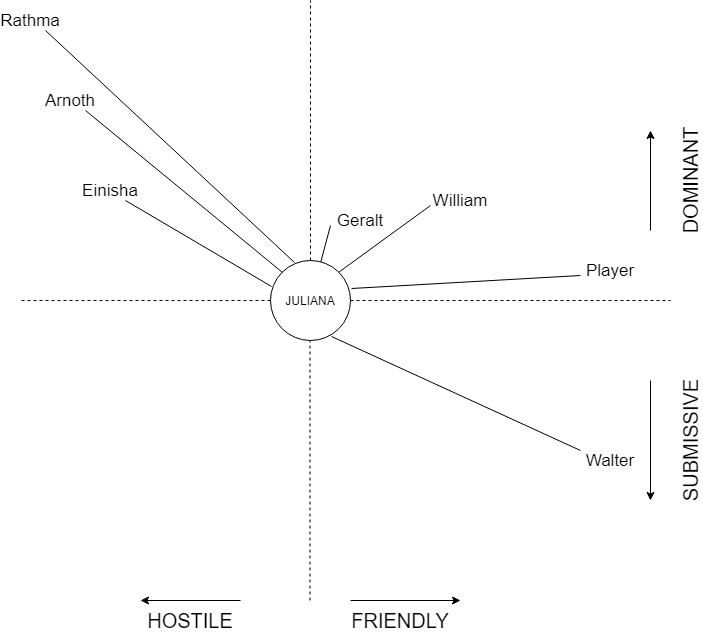

The diagram above was exported from draw.io. Its source (the exported page's mxGraphModel, read from the mxfile embedded in the PNG):
<mxGraphModel dx="1422" dy="762" grid="1" gridSize="10" guides="1" tooltips="1" connect="1" arrows="1" fold="1" page="1" pageScale="1" pageWidth="827" pageHeight="1169" math="0" shadow="0">
  <root>
    <mxCell id="0" />
    <mxCell id="1" parent="0" />
    <mxCell id="Q83hB-LNDuSiz__VVb5h-26" style="edgeStyle=orthogonalEdgeStyle;rounded=0;orthogonalLoop=1;jettySize=auto;html=1;exitX=0.5;exitY=0;exitDx=0;exitDy=0;endArrow=none;endFill=0;dashed=1;" edge="1" parent="1" source="Q83hB-LNDuSiz__VVb5h-29">
      <mxGeometry relative="1" as="geometry">
        <mxPoint x="410" y="30" as="targetPoint" />
      </mxGeometry>
    </mxCell>
    <mxCell id="Q83hB-LNDuSiz__VVb5h-27" style="edgeStyle=orthogonalEdgeStyle;rounded=0;orthogonalLoop=1;jettySize=auto;html=1;exitX=1;exitY=0.5;exitDx=0;exitDy=0;dashed=1;endArrow=none;endFill=0;" edge="1" parent="1" source="Q83hB-LNDuSiz__VVb5h-29">
      <mxGeometry relative="1" as="geometry">
        <mxPoint x="770" y="330" as="targetPoint" />
      </mxGeometry>
    </mxCell>
    <mxCell id="Q83hB-LNDuSiz__VVb5h-28" style="edgeStyle=orthogonalEdgeStyle;rounded=0;orthogonalLoop=1;jettySize=auto;html=1;exitX=0;exitY=0.5;exitDx=0;exitDy=0;dashed=1;endArrow=none;endFill=0;" edge="1" parent="1" source="Q83hB-LNDuSiz__VVb5h-29">
      <mxGeometry relative="1" as="geometry">
        <mxPoint x="120" y="330" as="targetPoint" />
      </mxGeometry>
    </mxCell>
    <mxCell id="Q83hB-LNDuSiz__VVb5h-29" value="JULIANA" style="ellipse;whiteSpace=wrap;html=1;aspect=fixed;" vertex="1" parent="1">
      <mxGeometry x="370" y="290" width="80" height="80" as="geometry" />
    </mxCell>
    <mxCell id="Q83hB-LNDuSiz__VVb5h-30" style="edgeStyle=orthogonalEdgeStyle;rounded=0;orthogonalLoop=1;jettySize=auto;html=1;exitX=0.5;exitY=0;exitDx=0;exitDy=0;endArrow=none;endFill=0;dashed=1;" edge="1" parent="1">
      <mxGeometry relative="1" as="geometry">
        <mxPoint x="409.5" y="370" as="targetPoint" />
        <mxPoint x="409.5" y="630" as="sourcePoint" />
      </mxGeometry>
    </mxCell>
    <mxCell id="Q83hB-LNDuSiz__VVb5h-31" value="&lt;font style=&quot;font-size: 20px&quot;&gt;FRIENDLY&lt;/font&gt;" style="text;html=1;strokeColor=none;fillColor=none;align=center;verticalAlign=middle;whiteSpace=wrap;rounded=0;" vertex="1" parent="1">
      <mxGeometry x="480" y="640" width="40" height="20" as="geometry" />
    </mxCell>
    <mxCell id="Q83hB-LNDuSiz__VVb5h-32" value="&lt;font style=&quot;font-size: 20px&quot;&gt;HOSTILE&lt;/font&gt;" style="text;html=1;strokeColor=none;fillColor=none;align=center;verticalAlign=middle;whiteSpace=wrap;rounded=0;" vertex="1" parent="1">
      <mxGeometry x="270" y="640" width="40" height="20" as="geometry" />
    </mxCell>
    <mxCell id="Q83hB-LNDuSiz__VVb5h-33" value="&lt;font style=&quot;font-size: 20px&quot;&gt;SUBMISSIVE&lt;br&gt;&lt;/font&gt;" style="text;html=1;strokeColor=none;fillColor=none;align=center;verticalAlign=middle;whiteSpace=wrap;rounded=0;rotation=-90;" vertex="1" parent="1">
      <mxGeometry x="770" y="460" width="40" height="20" as="geometry" />
    </mxCell>
    <mxCell id="Q83hB-LNDuSiz__VVb5h-34" value="&lt;font style=&quot;font-size: 20px&quot;&gt;DOMINANT&lt;br&gt;&lt;/font&gt;" style="text;html=1;strokeColor=none;fillColor=none;align=center;verticalAlign=middle;whiteSpace=wrap;rounded=0;rotation=-90;" vertex="1" parent="1">
      <mxGeometry x="770" y="200" width="40" height="20" as="geometry" />
    </mxCell>
    <mxCell id="Q83hB-LNDuSiz__VVb5h-35" value="" style="endArrow=classic;html=1;" edge="1" parent="1">
      <mxGeometry width="50" height="50" relative="1" as="geometry">
        <mxPoint x="750" y="260" as="sourcePoint" />
        <mxPoint x="750" y="160" as="targetPoint" />
      </mxGeometry>
    </mxCell>
    <mxCell id="Q83hB-LNDuSiz__VVb5h-36" value="" style="endArrow=classic;html=1;" edge="1" parent="1">
      <mxGeometry width="50" height="50" relative="1" as="geometry">
        <mxPoint x="750" y="410" as="sourcePoint" />
        <mxPoint x="750" y="530" as="targetPoint" />
      </mxGeometry>
    </mxCell>
    <mxCell id="Q83hB-LNDuSiz__VVb5h-37" value="" style="endArrow=classic;html=1;" edge="1" parent="1">
      <mxGeometry width="50" height="50" relative="1" as="geometry">
        <mxPoint x="450" y="630" as="sourcePoint" />
        <mxPoint x="560" y="630" as="targetPoint" />
      </mxGeometry>
    </mxCell>
    <mxCell id="Q83hB-LNDuSiz__VVb5h-38" value="" style="endArrow=classic;html=1;" edge="1" parent="1">
      <mxGeometry width="50" height="50" relative="1" as="geometry">
        <mxPoint x="340" y="630" as="sourcePoint" />
        <mxPoint x="240" y="630" as="targetPoint" />
      </mxGeometry>
    </mxCell>
    <mxCell id="Q83hB-LNDuSiz__VVb5h-39" value="&lt;font style=&quot;font-size: 17px&quot;&gt;Player&lt;br&gt;&lt;/font&gt;" style="text;html=1;strokeColor=none;fillColor=none;align=center;verticalAlign=middle;whiteSpace=wrap;rounded=0;" vertex="1" parent="1">
      <mxGeometry x="680" y="290" width="60" height="20" as="geometry" />
    </mxCell>
    <mxCell id="Q83hB-LNDuSiz__VVb5h-40" value="" style="endArrow=none;html=1;endFill=0;entryX=0;entryY=0.75;entryDx=0;entryDy=0;exitX=1.013;exitY=0.35;exitDx=0;exitDy=0;exitPerimeter=0;" edge="1" parent="1" source="Q83hB-LNDuSiz__VVb5h-29" target="Q83hB-LNDuSiz__VVb5h-39">
      <mxGeometry width="50" height="50" relative="1" as="geometry">
        <mxPoint x="520" y="390" as="sourcePoint" />
        <mxPoint x="630" y="420" as="targetPoint" />
      </mxGeometry>
    </mxCell>
    <mxCell id="Q83hB-LNDuSiz__VVb5h-41" value="&lt;font style=&quot;font-size: 17px&quot;&gt;Walter&lt;br&gt;&lt;/font&gt;" style="text;html=1;strokeColor=none;fillColor=none;align=center;verticalAlign=middle;whiteSpace=wrap;rounded=0;" vertex="1" parent="1">
      <mxGeometry x="680" y="480" width="60" height="20" as="geometry" />
    </mxCell>
    <mxCell id="Q83hB-LNDuSiz__VVb5h-42" value="" style="endArrow=none;html=1;exitX=0.763;exitY=0.95;exitDx=0;exitDy=0;endFill=0;entryX=0;entryY=0;entryDx=0;entryDy=0;exitPerimeter=0;" edge="1" parent="1" source="Q83hB-LNDuSiz__VVb5h-29" target="Q83hB-LNDuSiz__VVb5h-41">
      <mxGeometry width="50" height="50" relative="1" as="geometry">
        <mxPoint x="489.99999999999994" y="130" as="sourcePoint" />
        <mxPoint x="667" y="238" as="targetPoint" />
      </mxGeometry>
    </mxCell>
    <mxCell id="Q83hB-LNDuSiz__VVb5h-43" value="&lt;font style=&quot;font-size: 17px&quot;&gt;Einisha&lt;br&gt;&lt;/font&gt;" style="text;html=1;strokeColor=none;fillColor=none;align=center;verticalAlign=middle;whiteSpace=wrap;rounded=0;" vertex="1" parent="1">
      <mxGeometry x="180.00000000000003" y="210" width="60" height="20" as="geometry" />
    </mxCell>
    <mxCell id="Q83hB-LNDuSiz__VVb5h-44" value="" style="endArrow=none;html=1;exitX=0.013;exitY=0.325;exitDx=0;exitDy=0;endFill=0;entryX=0.75;entryY=1;entryDx=0;entryDy=0;exitPerimeter=0;" edge="1" parent="1" source="Q83hB-LNDuSiz__VVb5h-29" target="Q83hB-LNDuSiz__VVb5h-43">
      <mxGeometry width="50" height="50" relative="1" as="geometry">
        <mxPoint x="40.00427124746216" y="118.28427124746213" as="sourcePoint" />
        <mxPoint x="231.72000000000003" y="180" as="targetPoint" />
      </mxGeometry>
    </mxCell>
    <mxCell id="Q83hB-LNDuSiz__VVb5h-45" value="&lt;font style=&quot;font-size: 17px&quot;&gt;Arnoth&lt;br&gt;&lt;/font&gt;" style="text;html=1;strokeColor=none;fillColor=none;align=center;verticalAlign=middle;whiteSpace=wrap;rounded=0;" vertex="1" parent="1">
      <mxGeometry x="140.00000000000003" y="120" width="60" height="20" as="geometry" />
    </mxCell>
    <mxCell id="Q83hB-LNDuSiz__VVb5h-46" value="" style="endArrow=none;html=1;exitX=0;exitY=0;exitDx=0;exitDy=0;endFill=0;entryX=0.75;entryY=1;entryDx=0;entryDy=0;" edge="1" parent="1" source="Q83hB-LNDuSiz__VVb5h-29" target="Q83hB-LNDuSiz__VVb5h-45">
      <mxGeometry width="50" height="50" relative="1" as="geometry">
        <mxPoint x="331.03999999999996" y="216" as="sourcePoint" />
        <mxPoint x="191.72000000000003" y="80" as="targetPoint" />
      </mxGeometry>
    </mxCell>
    <mxCell id="Q83hB-LNDuSiz__VVb5h-47" value="&lt;font style=&quot;font-size: 17px&quot;&gt;Rathma&lt;br&gt;&lt;/font&gt;" style="text;html=1;strokeColor=none;fillColor=none;align=center;verticalAlign=middle;whiteSpace=wrap;rounded=0;" vertex="1" parent="1">
      <mxGeometry x="100.00000000000003" y="40" width="60" height="20" as="geometry" />
    </mxCell>
    <mxCell id="Q83hB-LNDuSiz__VVb5h-48" value="" style="endArrow=none;html=1;exitX=0.3;exitY=0.025;exitDx=0;exitDy=0;endFill=0;entryX=0.75;entryY=1;entryDx=0;entryDy=0;exitPerimeter=0;" edge="1" parent="1" source="Q83hB-LNDuSiz__VVb5h-29" target="Q83hB-LNDuSiz__VVb5h-47">
      <mxGeometry width="50" height="50" relative="1" as="geometry">
        <mxPoint x="331.71572875253787" y="361.71572875253787" as="sourcePoint" />
        <mxPoint x="141.72000000000003" y="140" as="targetPoint" />
      </mxGeometry>
    </mxCell>
    <mxCell id="Q83hB-LNDuSiz__VVb5h-49" value="&lt;font style=&quot;font-size: 17px&quot;&gt;Geralt&lt;br&gt;&lt;/font&gt;" style="text;html=1;strokeColor=none;fillColor=none;align=center;verticalAlign=middle;whiteSpace=wrap;rounded=0;" vertex="1" parent="1">
      <mxGeometry x="430" y="240" width="60" height="20" as="geometry" />
    </mxCell>
    <mxCell id="Q83hB-LNDuSiz__VVb5h-50" value="" style="endArrow=none;html=1;endFill=0;entryX=0;entryY=0.75;entryDx=0;entryDy=0;" edge="1" parent="1" source="Q83hB-LNDuSiz__VVb5h-29" target="Q83hB-LNDuSiz__VVb5h-49">
      <mxGeometry width="50" height="50" relative="1" as="geometry">
        <mxPoint x="296.5642712474621" y="289.99572875253784" as="sourcePoint" />
        <mxPoint x="480" y="270" as="targetPoint" />
      </mxGeometry>
    </mxCell>
    <mxCell id="Q83hB-LNDuSiz__VVb5h-51" value="&lt;font style=&quot;font-size: 17px&quot;&gt;William&lt;br&gt;&lt;/font&gt;" style="text;html=1;strokeColor=none;fillColor=none;align=center;verticalAlign=middle;whiteSpace=wrap;rounded=0;" vertex="1" parent="1">
      <mxGeometry x="530" y="220" width="60" height="20" as="geometry" />
    </mxCell>
    <mxCell id="Q83hB-LNDuSiz__VVb5h-52" value="" style="endArrow=none;html=1;endFill=0;entryX=0;entryY=0.75;entryDx=0;entryDy=0;exitX=1;exitY=0;exitDx=0;exitDy=0;" edge="1" parent="1" source="Q83hB-LNDuSiz__VVb5h-29" target="Q83hB-LNDuSiz__VVb5h-51">
      <mxGeometry width="50" height="50" relative="1" as="geometry">
        <mxPoint x="539.0053142316569" y="331.13515585644177" as="sourcePoint" />
        <mxPoint x="570" y="280" as="targetPoint" />
      </mxGeometry>
    </mxCell>
  </root>
</mxGraphModel>